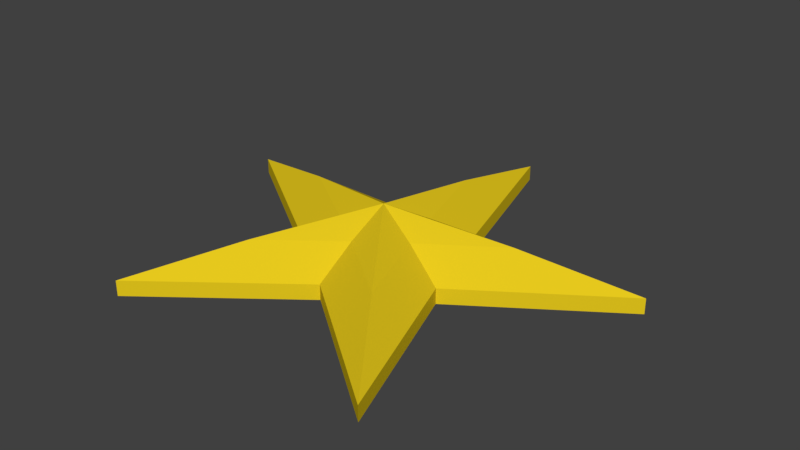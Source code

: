 # Source: star.blend  (saved by Blender 2.78.0; exported with 4.5.12 LTS)
import bpy
from mathutils import Matrix  # noqa: F401  (used for matrix-valued properties, if any)

bpy.ops.wm.read_factory_settings(use_empty=True)
scene = bpy.context.scene
scene.name = 'Scene'

# ---- collections
col_collection_1 = bpy.data.collections.new('Collection 1'); scene.collection.children.link(col_collection_1)

# ---- materials (node trees are filled in below, after node groups)
mat_star = bpy.data.materials.new('star')
mat_star.alpha_threshold = 0.0
mat_star.use_transparent_shadow = False
mat_star.diffuse_color = (0.8, 0.5877, 0.01261, 1.0)
mat_star.roughness = 0.5

# ---- material node trees

# ---- world
world_world = bpy.data.worlds.new('World'); scene.world = world_world
world_world.color = (0.05088, 0.05088, 0.05088)
world_world.use_sun_shadow = False
world_world.sun_shadow_jitter_overblur = 0.0
world_world.cycles.sampling_method = 'MANUAL'

# ---- meshes
me_star = bpy.data.meshes.new('star')
me_star.from_pydata([(-0.04353, 0.05992, -0.003981), (-2.384e-07, -0.07406, -0.003981), (0.07044, -0.02289, -0.003981), (0.04353, 0.05992, -0.003981), (-0.07044, -0.02289, -0.003981), (-2.384e-07, -0.07406, -0.01748), (-0.04353, 0.05992, -0.01748), (0.07044, -0.02289, -0.01748), (0.04353, 0.05992, -0.01748), (-0.07044, -0.02289, -0.01748), (0.1979, 0.06429, -0.003981), (0.1979, 0.06429, -0.01748), (-1.192e-07, 0.208, -0.003981), (-1.192e-07, 0.208, -0.01748), (-0.1979, 0.06429, -0.003981), (-0.1979, 0.06429, -0.01748), (-0.1223, -0.1683, -0.003981), (-0.1223, -0.1683, -0.01748), (0.1223, -0.1683, -0.003981), (0.1223, -0.1683, -0.01748), (0.03608, -0.01172, 0.01788), (-2.384e-07, -0.03794, 0.01788), (0.0223, 0.03069, 0.01788), (-0.03608, -0.01172, 0.01788), (-0.0223, 0.03069, 0.01788), (-2.384e-07, 0.1066, 0.01788), (-0.06264, -0.08622, 0.01788), (-0.1014, 0.03293, 0.01788), (0.06264, -0.08622, 0.01788), (0.1014, 0.03293, 0.01788), (-2.384e-07, -5.96e-08, 0.03584)], [], [(7, 5, 9, 6, 8), (8, 13, 12, 3), (4, 9, 17, 16), (7, 8, 11), (9, 15, 6), (2, 10, 29, 20), (2, 7, 11, 10), (14, 4, 23, 27), (8, 3, 10, 11), (4, 16, 26, 23), (0, 12, 13, 6), (6, 13, 8), (10, 3, 22, 29), (3, 12, 25, 22), (6, 15, 14, 0), (4, 14, 15, 9), (9, 5, 17), (1, 18, 28, 21), (5, 1, 16, 17), (5, 19, 18, 1), (2, 18, 19, 7), (7, 19, 5), (22, 25, 30), (24, 27, 30), (27, 23, 30), (29, 22, 30), (20, 29, 30), (26, 21, 30), (18, 2, 20, 28), (12, 0, 24, 25), (0, 14, 27, 24), (16, 1, 21, 26), (28, 20, 30), (25, 24, 30), (23, 26, 30), (21, 28, 30)])
me_star.materials.append(mat_star)
me_star.use_remesh_preserve_volume = False
me_star.use_remesh_preserve_attributes = False
me_star.use_mirror_vertex_groups = False
me_star.update()

# ---- objects
ob_star = bpy.data.objects.new('star', me_star)

# ---- transforms, parenting, visibility, modifiers, constraints
ob_star.location = (0.0, 0.0, 0.0)
ob_star.lineart.crease_threshold = 0.0

# ---- collection membership
col_collection_1.objects.link(ob_star)

# ---- scene / render settings (as saved in the file)
scene.frame_start = 1; scene.frame_end = 250; scene.frame_set(1)
scene.render.engine = 'BLENDER_EEVEE_NEXT'
scene.render.resolution_percentage = 50
scene.render.dither_intensity = 0.0
scene.cycles.use_denoising = False
scene.cycles.samples = 128
scene.cycles.sampling_pattern = 'TABULATED_SOBOL'
scene.cycles.light_sampling_threshold = 0.0
scene.cycles.use_adaptive_sampling = False
scene.cycles.use_light_tree = False
scene.cycles.blur_glossy = 0.0
scene.cycles.sample_clamp_indirect = 0.0
scene.view_settings.view_transform = 'Standard'
bpy.context.view_layer.update()

# ---- added for rendering (the .blend has no active camera and no usable light): camera, sun
cam_auto = bpy.data.cameras.new('AutoCamera')
cam_auto.lens = 50.0
cam_auto.sensor_width = 36.0
cam_auto.clip_end = 1000.0
ob_auto_camera = bpy.data.objects.new('AutoCamera', cam_auto)
scene.collection.objects.link(ob_auto_camera)
ob_auto_camera.location = (0.507674, -0.589343, 0.415319)
ob_auto_camera.rotation_euler = (1.09748, -7.21219e-08, 0.694738)
scene.camera = ob_auto_camera
light_auto_sun = bpy.data.lights.new('AutoSun', 'SUN')
light_auto_sun.energy = 3.0
light_auto_sun.angle = 0.0523599
ob_auto_sun = bpy.data.objects.new('AutoSun', light_auto_sun)
scene.collection.objects.link(ob_auto_sun)
ob_auto_sun.rotation_euler = (0.872665, 0.174533, 0.523599)
bpy.context.view_layer.update()
